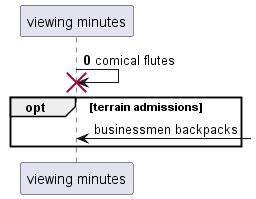

The diagram above was rendered by PlantUML. Its source (embedded in the PNG):
@startuml
participant "viewing minutes" as 0
autonumber 0 9
0 -> 0!! : comical flutes
autonumber stop
opt terrain admissions
0 <-] : businessmen backpacks
autonumber resume
end
@enduml